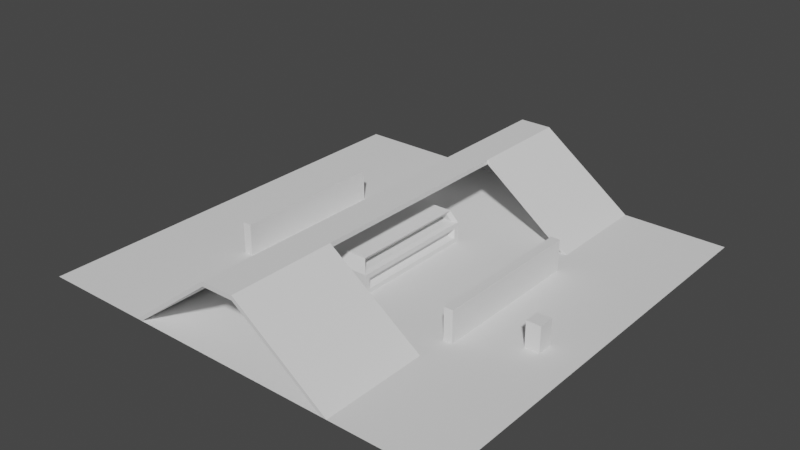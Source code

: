 # Source: onevone.blend  (saved by Blender 2.93.20; exported with 4.5.12 LTS)
import bpy
from mathutils import Matrix  # noqa: F401  (used for matrix-valued properties, if any)

bpy.ops.wm.read_factory_settings(use_empty=True)
scene = bpy.context.scene
scene.name = 'Scene'

# ---- collections
col_reference = bpy.data.collections.new('Reference'); scene.collection.children.link(col_reference)
col_level = bpy.data.collections.new('Level'); scene.collection.children.link(col_level)
col_covers = bpy.data.collections.new('Covers'); scene.collection.children.link(col_covers)

# ---- world
world_world = bpy.data.worlds.new('World'); scene.world = world_world
world_world.use_nodes = True; world_world.node_tree.nodes.clear()
_N = world_world.node_tree.nodes; _L = world_world.node_tree.links
n0 = _N.new('ShaderNodeOutputWorld'); n0.name = 'World Output'; n0.location = (300, 300)
n1 = _N.new('ShaderNodeBackground'); n1.name = 'Background'; n1.location = (10, 300)
n1.inputs[0].default_value = (0.05088, 0.05088, 0.05088, 1.0)
_L.new(n1.outputs[0], n0.inputs[0])
n0.is_active_output = True
world_world.color = (0.05088, 0.05088, 0.05088)
world_world.use_sun_shadow = False
world_world.sun_shadow_jitter_overblur = 0.0

# ---- meshes
me_cube_002 = bpy.data.meshes.new('Cube.002')
me_cube_002.from_pydata([(-3.5, 4.052, -2.836), (-3.5, 4.052, 2.836), (-0.3272, 4.052, -2.836), (-0.3272, 4.052, 2.836), (-3.5, 0.4981, -2.836), (-3.5, 0.4981, 2.836), (-0.3272, 0.4981, -2.836), (-0.3272, 0.4981, 2.836)], [], [(5, 1, 0, 4), (0, 1, 3, 2), (2, 3, 7, 6), (0, 2, 6, 4), (3, 1, 5, 7), (7, 5, 4, 6)])
_uv = me_cube_002.uv_layers.new(name='UVMap')
_uv.uv.foreach_set('vector', [0.625, 0.0, 0.625, 0.25, 0.375, 0.25, 0.375, 0.0, 0.375, 0.25, 0.625, 0.25, 0.625, 0.5, 0.375, 0.5, 0.375, 0.5, 0.625, 0.5, 0.625, 0.75, 0.375, 0.75, 0.125, 0.5, 0.375, 0.5, 0.375, 0.75, 0.125, 0.75, 0.625, 0.5, 0.875, 0.5, 0.875, 0.75, 0.625, 0.75, 0.625, 0.75, 0.625, 1.0, 0.375, 1.0, 0.375, 0.75])
me_cube_002.use_remesh_fix_poles = True
me_cube_002.use_remesh_preserve_attributes = False
me_cube_002.update()
me_plane = bpy.data.meshes.new('Plane')
me_plane.from_pydata([(-1.0, -1.0, 0.0), (1.0, -1.0, 0.0), (-1.0, 1.0, 0.0), (1.0, 1.0, 0.0), (-1.0, 0.0, 0.0), (1.0, 0.0, 0.0), (0.02388, -1.0, 0.0), (0.02388, 1.0, 0.0), (0.02388, 0.0, 0.0), (0.02388, -1.0, 0.0), (0.02388, 1.0, 0.0), (0.02388, 0.0, 0.0), (0.5119, -1.0, 0.0), (0.5119, 1.0, 0.0), (0.5119, 0.0, 0.0), (0.756, -1.0, 0.0), (0.756, 1.0, 0.0), (0.756, 0.0, 0.0), (-0.4881, 1.0, 0.0), (-0.4881, 0.0, 0.0), (-0.4881, -1.0, 0.0), (-0.744, 1.0, 0.0), (-0.744, 0.0, 0.0), (-0.744, -1.0, 0.0), (-1.0, -0.5, 0.0), (1.0, -0.5, 0.0), (0.02388, -0.5, 0.0), (0.02388, -0.5, 0.0), (0.5119, -0.5, 0.0), (0.756, -0.5, 0.0), (-0.4881, -0.5, 0.0), (-0.744, -0.5, 0.0), (1.0, 0.5, 0.0), (-1.0, 0.5, 0.0), (0.02388, 0.5, 0.0), (0.02388, 0.5, 0.0), (0.5119, 0.5, 0.0), (0.756, 0.5, 0.0), (-0.4881, 0.5, 0.0), (-0.744, 0.5, 0.0), (0.0752, 1.0, 15.33), (0.0752, -1.0, 15.33), (-0.0752, 1.0, 15.33), (0.0752, -1.0, 14.31), (-0.0752, 1.0, 14.31), (-0.0752, -1.0, 15.33), (-0.0752, -1.0, 14.31), (0.0752, 1.0, 14.31), (0.0752, 0.02083, 14.31), (0.0752, 0.02083, 15.33), (-0.0752, 0.02083, 15.33), (-0.0752, 0.02083, 14.31), (0.0752, 0.5104, 14.31), (-0.0752, 0.5104, 15.33), (0.0752, 0.5104, 15.33), (-0.0752, 0.5104, 14.31), (0.0752, -0.5, 15.33), (-0.0752, -0.5, 14.31), (0.0752, -0.5, 14.31), (-0.0752, -0.5, 15.33), (0.1055, 0.6697, 16.7), (0.3893, 0.7167, 8.235), (0.0955, 0.6387, 16.1), (0.0955, 0.6387, 16.1), (0.4875, 1.0, 0.0), (0.4875, 0.0, 0.0), (0.4875, -1.0, 0.0), (0.4875, -0.5, 0.0), (0.4875, 0.5, 0.0), (-0.4625, -1.0, 0.0), (-0.4625, 1.0, 0.0), (-0.4625, 0.0, 0.0), (-0.4625, -0.5, 0.0), (-0.4625, 0.5, 0.0)], [], [(37, 32, 3, 16), (29, 25, 5, 17), (72, 26, 8, 71), (73, 34, 7, 70), (26, 27, 11, 8), (34, 35, 10, 7), (67, 28, 14, 65), (52, 47, 64, 68), (28, 29, 17, 14), (36, 37, 16, 13), (39, 38, 18, 21), (31, 30, 19, 22), (24, 31, 22, 4), (33, 39, 21, 2), (0, 23, 31, 24), (23, 20, 30, 31), (12, 15, 29, 28), (58, 56, 28, 67), (6, 9, 27, 26), (69, 6, 26, 72), (15, 1, 25, 29), (4, 22, 39, 33), (22, 19, 38, 39), (14, 17, 37, 36), (65, 14, 36, 68), (8, 11, 35, 34), (71, 8, 34, 73), (17, 5, 32, 37), (55, 53, 38, 73), (41, 45, 46, 43), (52, 55, 44, 47), (43, 58, 67, 66), (53, 54, 40, 42), (42, 40, 47, 44), (59, 56, 49, 50), (54, 49, 48, 52), (58, 57, 51, 48), (59, 50, 51, 57), (54, 52, 68, 36), (50, 49, 54, 53), (48, 51, 55, 52), (50, 53, 55, 51), (57, 46, 69, 72), (43, 46, 57, 58), (45, 41, 56, 59), (49, 56, 58, 48), (11, 65, 68, 35), (9, 66, 67, 27), (35, 68, 64, 10), (27, 67, 65, 11), (19, 71, 73, 38), (59, 57, 72, 30), (44, 55, 73, 70), (30, 72, 71, 19), (53, 42, 18, 38), (42, 44, 70, 18), (47, 40, 13, 64), (40, 54, 36, 13), (56, 41, 12, 28), (41, 43, 66, 12), (46, 45, 20, 69), (45, 59, 30, 20)])
_uv = me_plane.uv_layers.new(name='UVMap')
_uv.uv.foreach_set('vector', [0.878, 0.75, 1.0, 0.75, 1.0, 1.0, 0.878, 1.0, 0.878, 0.25, 1.0, 0.25, 1.0, 0.5, 0.878, 0.5, 0.2688, 0.25, 0.5119, 0.25, 0.5119, 0.5, 0.2688, 0.5, 0.2688, 0.75, 0.5119, 0.75, 0.5119, 1.0, 0.2688, 1.0, 0.5119, 0.25, 0.5119, 0.25, 0.5119, 0.5, 0.5119, 0.5, 0.5119, 0.75, 0.5119, 0.75, 0.5119, 1.0, 0.5119, 1.0, 0.7438, 0.25, 0.756, 0.25, 0.756, 0.5, 0.7438, 0.5, 0.375, 0.5612, 0.375, 0.5, 0.7438, 1.0, 0.7438, 0.75, 0.756, 0.25, 0.878, 0.25, 0.878, 0.5, 0.756, 0.5, 0.756, 0.75, 0.878, 0.75, 0.878, 1.0, 0.756, 1.0, 0.128, 0.75, 0.256, 0.75, 0.256, 1.0, 0.128, 1.0, 0.128, 0.25, 0.256, 0.25, 0.256, 0.5, 0.128, 0.5, 0.0, 0.25, 0.128, 0.25, 0.128, 0.5, 0.0, 0.5, 0.0, 0.75, 0.128, 0.75, 0.128, 1.0, 0.0, 1.0, 0.0, 0.0, 0.128, 0.0, 0.128, 0.25, 0.0, 0.25, 0.128, 0.0, 0.256, 0.0, 0.256, 0.25, 0.128, 0.25, 0.756, 0.0, 0.878, 0.0, 0.878, 0.25, 0.756, 0.25, 0.375, 0.6875, 0.625, 0.6875, 0.756, 0.25, 0.7438, 0.25, 0.5119, 0.0, 0.5119, 0.0, 0.5119, 0.25, 0.5119, 0.25, 0.2688, 0.0, 0.5119, 0.0, 0.5119, 0.25, 0.2688, 0.25, 0.878, 0.0, 1.0, 0.0, 1.0, 0.25, 0.878, 0.25, 0.0, 0.5, 0.128, 0.5, 0.128, 0.75, 0.0, 0.75, 0.128, 0.5, 0.256, 0.5, 0.256, 0.75, 0.128, 0.75, 0.756, 0.5, 0.878, 0.5, 0.878, 0.75, 0.756, 0.75, 0.7438, 0.5, 0.756, 0.5, 0.756, 0.75, 0.7438, 0.75, 0.5119, 0.5, 0.5119, 0.5, 0.5119, 0.75, 0.5119, 0.75, 0.2688, 0.5, 0.5119, 0.5, 0.5119, 0.75, 0.2688, 0.75, 0.878, 0.5, 1.0, 0.5, 1.0, 0.75, 0.878, 0.75, 0.375, 0.1888, 0.625, 0.1888, 0.256, 0.75, 0.2688, 0.75, 0.625, 0.75, 0.625, 1.0, 0.375, 1.0, 0.375, 0.75, 0.375, 0.5612, 0.125, 0.5612, 0.125, 0.5, 0.375, 0.5, 0.375, 0.75, 0.375, 0.6875, 0.7438, 0.25, 0.7438, 0.0, 0.875, 0.5612, 0.625, 0.5612, 0.625, 0.5, 0.875, 0.5, 0.625, 0.25, 0.625, 0.5, 0.375, 0.5, 0.375, 0.25, 0.875, 0.6875, 0.625, 0.6875, 0.625, 0.6224, 0.875, 0.6224, 0.625, 0.5612, 0.625, 0.6224, 0.375, 0.6224, 0.375, 0.5612, 0.375, 0.6875, 0.125, 0.6875, 0.125, 0.6224, 0.375, 0.6224, 0.625, 0.0625, 0.625, 0.1276, 0.375, 0.1276, 0.375, 0.0625, 0.625, 0.5612, 0.375, 0.5612, 0.7438, 0.75, 0.756, 0.75, 0.875, 0.6224, 0.625, 0.6224, 0.625, 0.5612, 0.875, 0.5612, 0.375, 0.6224, 0.125, 0.6224, 0.125, 0.5612, 0.375, 0.5612, 0.625, 0.1276, 0.625, 0.1888, 0.375, 0.1888, 0.375, 0.1276, 0.125, 0.6875, 0.125, 0.75, 0.2688, 0.0, 0.2688, 0.25, 0.375, 0.75, 0.125, 0.75, 0.125, 0.6875, 0.375, 0.6875, 0.875, 0.75, 0.625, 0.75, 0.625, 0.6875, 0.875, 0.6875, 0.625, 0.6224, 0.625, 0.6875, 0.375, 0.6875, 0.375, 0.6224, 0.5119, 0.5, 0.7438, 0.5, 0.7438, 0.75, 0.5119, 0.75, 0.5119, 0.0, 0.7438, 0.0, 0.7438, 0.25, 0.5119, 0.25, 0.5119, 0.75, 0.7438, 0.75, 0.7438, 1.0, 0.5119, 1.0, 0.5119, 0.25, 0.7438, 0.25, 0.7438, 0.5, 0.5119, 0.5, 0.256, 0.5, 0.2688, 0.5, 0.2688, 0.75, 0.256, 0.75, 0.625, 0.0625, 0.375, 0.0625, 0.2688, 0.25, 0.256, 0.25, 0.125, 0.5, 0.125, 0.5612, 0.2688, 0.75, 0.2688, 1.0, 0.256, 0.25, 0.2688, 0.25, 0.2688, 0.5, 0.256, 0.5, 0.875, 0.5612, 0.875, 0.5, 0.256, 1.0, 0.256, 0.75, 0.625, 0.25, 0.375, 0.25, 0.2688, 1.0, 0.256, 1.0, 0.375, 0.5, 0.625, 0.5, 0.756, 1.0, 0.7438, 1.0, 0.625, 0.5, 0.625, 0.5612, 0.756, 0.75, 0.756, 1.0, 0.625, 0.6875, 0.625, 0.75, 0.756, 0.0, 0.756, 0.25, 0.625, 0.75, 0.375, 0.75, 0.7438, 0.0, 0.756, 0.0, 0.375, 1.0, 0.625, 1.0, 0.256, 0.0, 0.2688, 0.0, 0.875, 0.75, 0.875, 0.6875, 0.256, 0.25, 0.256, 0.0])
me_plane.use_remesh_fix_poles = True
me_plane.use_remesh_preserve_attributes = False
me_plane.update()
me_cube = bpy.data.meshes.new('Cube')
me_cube.from_pydata([(2.347, 12.79, 1.72), (-2.347, 12.79, 1.72), (1.826, 12.96, 6.404), (1.826, -12.96, 6.404), (-1.826, -12.96, 6.404), (-1.826, 12.96, 6.404), (-2.347, -12.79, 1.72), (2.347, -12.79, 1.72), (2.534, 13.66, 4.634), (2.534, -13.66, 4.634), (-2.534, 13.66, 4.634), (-2.534, -13.66, 4.634), (2.347, 12.79, 2.711), (2.347, -12.79, 2.711), (-2.347, -12.79, 2.711), (-2.347, 12.79, 2.711), (2.463, 13.36, 7.292), (2.463, -13.36, 7.292), (-2.463, -13.36, 7.292), (-2.463, 13.36, 7.292), (-3.609, 14.51, 0.0), (-3.609, -14.51, 0.0), (3.609, -14.51, 0.0), (3.609, 14.51, 0.0), (-3.609, 14.51, 4.431), (3.609, 14.51, 4.431), (3.609, -14.51, 4.431), (-3.609, -14.51, 4.431), (-3.609, 13.44, 1.067), (-3.609, -13.44, 1.067), (3.609, -13.44, 1.067), (3.609, 13.44, 1.067), (-3.609, 13.44, 3.363), (3.609, 13.44, 3.363), (3.609, -13.44, 3.363), (-3.609, -13.44, 3.363), (-3.609, 0.0, 0.0), (3.609, 0.0, 0.0), (3.609, 0.0, 4.431), (-3.609, 0.0, 4.431), (2.463, 0.0, 7.292), (-2.463, 0.0, 7.292), (2.534, 9.537e-07, 4.634), (-2.534, 0.0, 4.634), (1.826, 0.0, 6.404), (-1.826, 0.0, 6.404), (-3.609, 0.0, 1.067), (3.609, 0.0, 1.067), (3.609, 9.537e-07, 3.363), (-3.609, 0.0, 3.363), (-2.347, 9.537e-07, 1.72), (2.347, 0.0, 1.72), (2.347, 9.537e-07, 2.711), (-2.347, 0.0, 2.711), (3.609, 7.255, 0.0), (-3.609, 7.255, 4.431), (-2.463, 6.682, 7.292), (-2.534, 6.832, 4.634), (-1.826, 6.478, 6.404), (3.609, 6.722, 1.067), (-3.609, 6.722, 3.363), (2.347, 6.395, 1.72), (-2.347, 6.395, 2.711), (-3.609, 7.255, 0.0), (3.609, 7.255, 4.431), (2.463, 6.682, 7.292), (2.534, 6.832, 4.634), (1.826, 6.478, 6.404), (-3.609, 6.722, 1.067), (3.609, 6.722, 3.363), (-2.347, 6.395, 1.72), (2.347, 6.395, 2.711), (-3.609, -7.255, 0.0), (3.609, -7.255, 4.431), (2.463, -6.682, 7.292), (2.534, -6.832, 4.634), (1.826, -6.478, 6.404), (-3.609, -6.722, 1.067), (3.609, -6.722, 3.363), (-2.347, -6.395, 1.72), (2.347, -6.395, 2.711), (3.609, -7.255, 0.0), (-3.609, -7.255, 4.431), (-2.463, -6.682, 7.292), (-2.534, -6.832, 4.634), (-1.826, -6.478, 6.404), (3.609, -6.722, 1.067), (-3.609, -6.722, 3.363), (2.347, -6.395, 1.72), (-2.347, -6.395, 2.711)], [], [(89, 79, 6, 14), (61, 0, 12, 71), (63, 20, 23, 54), (20, 24, 25, 23), (83, 18, 17, 74), (27, 21, 22, 26), (19, 16, 25, 24), (17, 18, 27, 26), (75, 9, 26, 73), (57, 10, 24, 55), (67, 2, 16, 65), (85, 4, 18, 83), (2, 8, 25, 16), (9, 3, 17, 26), (10, 5, 19, 24), (4, 11, 27, 18), (68, 28, 20, 63), (86, 30, 22, 81), (28, 32, 24, 20), (33, 31, 23, 25), (69, 33, 25, 64), (35, 29, 21, 27), (30, 34, 26, 22), (87, 35, 27, 82), (70, 1, 28, 68), (88, 7, 30, 86), (1, 15, 32, 28), (12, 0, 31, 33), (71, 12, 33, 69), (14, 6, 29, 35), (7, 13, 34, 30), (89, 14, 35, 87), (62, 53, 49, 60), (80, 52, 48, 78), (61, 51, 47, 59), (79, 50, 46, 77), (60, 49, 39, 55), (78, 48, 38, 73), (59, 47, 37, 54), (77, 46, 36, 72), (58, 45, 41, 56), (76, 44, 40, 74), (84, 43, 39, 82), (66, 42, 38, 64), (56, 41, 40, 65), (72, 36, 37, 81), (88, 51, 52, 80), (62, 70, 50, 53), (15, 1, 70, 62), (19, 56, 65, 16), (8, 66, 64, 25), (5, 58, 56, 19), (31, 59, 54, 23), (32, 60, 55, 24), (0, 61, 59, 31), (15, 62, 60, 32), (52, 71, 69, 48), (50, 70, 68, 46), (48, 69, 64, 38), (46, 68, 63, 36), (44, 67, 65, 40), (43, 57, 55, 39), (36, 63, 54, 37), (51, 61, 71, 52), (7, 88, 80, 13), (21, 72, 81, 22), (2, 5, 10, 8), (11, 84, 82, 27), (3, 76, 74, 17), (29, 77, 72, 21), (34, 78, 73, 26), (6, 79, 77, 29), (13, 80, 78, 34), (53, 89, 87, 49), (51, 88, 86, 47), (49, 87, 82, 39), (47, 86, 81, 37), (45, 85, 83, 41), (42, 75, 73, 38), (41, 83, 74, 40), (53, 50, 79, 89), (57, 66, 8, 10), (58, 5, 2, 67), (75, 84, 11, 9), (76, 3, 4, 85), (9, 11, 4, 3), (67, 44, 76, 85, 45, 58), (66, 57, 43, 84, 75, 42)])
_uv = me_cube.uv_layers.new(name='UVMap')
_uv.uv.foreach_set('vector', [0.5279, 0.06991, 0.4721, 0.06991, 0.4721, 0.01482, 0.5279, 0.01482, 0.4721, 0.5699, 0.4721, 0.5148, 0.5279, 0.5148, 0.5279, 0.5699, 0.125, 0.5625, 0.125, 0.5, 0.375, 0.5, 0.375, 0.5625, 0.375, 0.25, 0.625, 0.25, 0.625, 0.5, 0.375, 0.5, 0.8353, 0.6826, 0.8353, 0.7401, 0.6647, 0.7401, 0.6647, 0.6826, 0.625, 1.0, 0.375, 1.0, 0.375, 0.75, 0.625, 0.75, 0.8353, 0.5099, 0.6647, 0.5099, 0.625, 0.5, 0.875, 0.5, 0.6647, 0.7401, 0.8353, 0.7401, 0.875, 0.75, 0.625, 0.75, 0.6326, 0.6839, 0.6326, 0.7427, 0.625, 0.75, 0.625, 0.6875, 0.8674, 0.5661, 0.8674, 0.5073, 0.875, 0.5, 0.875, 0.5625, 0.6571, 0.5692, 0.6571, 0.5134, 0.6647, 0.5099, 0.6647, 0.5674, 0.8429, 0.6808, 0.8429, 0.7366, 0.8353, 0.7401, 0.8353, 0.6826, 0.6571, 0.5134, 0.6326, 0.5073, 0.625, 0.5, 0.6647, 0.5099, 0.6326, 0.7427, 0.6571, 0.7366, 0.6647, 0.7401, 0.625, 0.75, 0.8674, 0.5073, 0.8429, 0.5134, 0.8353, 0.5099, 0.875, 0.5, 0.8429, 0.7366, 0.8674, 0.7427, 0.875, 0.75, 0.8353, 0.7401, 0.4352, 0.1829, 0.4352, 0.2408, 0.375, 0.25, 0.375, 0.1875, 0.4352, 0.6829, 0.4352, 0.7408, 0.375, 0.75, 0.375, 0.6875, 0.4352, 0.2408, 0.5648, 0.2408, 0.625, 0.25, 0.375, 0.25, 0.5648, 0.5092, 0.4352, 0.5092, 0.375, 0.5, 0.625, 0.5, 0.5648, 0.5671, 0.5648, 0.5092, 0.625, 0.5, 0.625, 0.5625, 0.5648, 0.009195, 0.4352, 0.009195, 0.375, 0.0, 0.625, 0.0, 0.4352, 0.7408, 0.5648, 0.7408, 0.625, 0.75, 0.375, 0.75, 0.5648, 0.0671, 0.5648, 0.009195, 0.625, 0.0, 0.625, 0.0625, 0.4721, 0.1801, 0.4721, 0.2352, 0.4352, 0.2408, 0.4352, 0.1829, 0.4721, 0.6801, 0.4721, 0.7352, 0.4352, 0.7408, 0.4352, 0.6829, 0.4721, 0.2352, 0.5279, 0.2352, 0.5648, 0.2408, 0.4352, 0.2408, 0.5279, 0.5148, 0.4721, 0.5148, 0.4352, 0.5092, 0.5648, 0.5092, 0.5279, 0.5699, 0.5279, 0.5148, 0.5648, 0.5092, 0.5648, 0.5671, 0.5279, 0.01482, 0.4721, 0.01482, 0.4352, 0.009195, 0.5648, 0.009195, 0.4721, 0.7352, 0.5279, 0.7352, 0.5648, 0.7408, 0.4352, 0.7408, 0.5279, 0.06991, 0.5279, 0.01482, 0.5648, 0.009195, 0.5648, 0.0671, 0.5279, 0.1801, 0.5279, 0.125, 0.5648, 0.125, 0.5648, 0.1829, 0.5279, 0.6801, 0.5279, 0.625, 0.5648, 0.625, 0.5648, 0.6829, 0.4721, 0.5699, 0.4721, 0.625, 0.4352, 0.625, 0.4352, 0.5671, 0.4721, 0.06991, 0.4721, 0.125, 0.4352, 0.125, 0.4352, 0.0671, 0.5648, 0.1829, 0.5648, 0.125, 0.625, 0.125, 0.625, 0.1875, 0.5648, 0.6829, 0.5648, 0.625, 0.625, 0.625, 0.625, 0.6875, 0.4352, 0.5671, 0.4352, 0.625, 0.375, 0.625, 0.375, 0.5625, 0.4352, 0.0671, 0.4352, 0.125, 0.375, 0.125, 0.375, 0.0625, 0.8429, 0.5692, 0.8429, 0.625, 0.8353, 0.625, 0.8353, 0.5674, 0.6571, 0.6808, 0.6571, 0.625, 0.6647, 0.625, 0.6647, 0.6826, 0.8674, 0.6839, 0.8674, 0.625, 0.875, 0.625, 0.875, 0.6875, 0.6326, 0.5661, 0.6326, 0.625, 0.625, 0.625, 0.625, 0.5625, 0.8353, 0.5674, 0.8353, 0.625, 0.6647, 0.625, 0.6647, 0.5674, 0.125, 0.6875, 0.125, 0.625, 0.375, 0.625, 0.375, 0.6875, 0.4721, 0.6801, 0.4721, 0.625, 0.5279, 0.625, 0.5279, 0.6801, 0.5279, 0.1801, 0.4721, 0.1801, 0.4721, 0.125, 0.5279, 0.125, 0.5279, 0.2352, 0.4721, 0.2352, 0.4721, 0.1801, 0.5279, 0.1801, 0.8353, 0.5099, 0.8353, 0.5674, 0.6647, 0.5674, 0.6647, 0.5099, 0.6326, 0.5073, 0.6326, 0.5661, 0.625, 0.5625, 0.625, 0.5, 0.8429, 0.5134, 0.8429, 0.5692, 0.8353, 0.5674, 0.8353, 0.5099, 0.4352, 0.5092, 0.4352, 0.5671, 0.375, 0.5625, 0.375, 0.5, 0.5648, 0.2408, 0.5648, 0.1829, 0.625, 0.1875, 0.625, 0.25, 0.4721, 0.5148, 0.4721, 0.5699, 0.4352, 0.5671, 0.4352, 0.5092, 0.5279, 0.2352, 0.5279, 0.1801, 0.5648, 0.1829, 0.5648, 0.2408, 0.5279, 0.625, 0.5279, 0.5699, 0.5648, 0.5671, 0.5648, 0.625, 0.4721, 0.125, 0.4721, 0.1801, 0.4352, 0.1829, 0.4352, 0.125, 0.5648, 0.625, 0.5648, 0.5671, 0.625, 0.5625, 0.625, 0.625, 0.4352, 0.125, 0.4352, 0.1829, 0.375, 0.1875, 0.375, 0.125, 0.6571, 0.625, 0.6571, 0.5692, 0.6647, 0.5674, 0.6647, 0.625, 0.8674, 0.625, 0.8674, 0.5661, 0.875, 0.5625, 0.875, 0.625, 0.125, 0.625, 0.125, 0.5625, 0.375, 0.5625, 0.375, 0.625, 0.4721, 0.625, 0.4721, 0.5699, 0.5279, 0.5699, 0.5279, 0.625, 0.4721, 0.7352, 0.4721, 0.6801, 0.5279, 0.6801, 0.5279, 0.7352, 0.125, 0.75, 0.125, 0.6875, 0.375, 0.6875, 0.375, 0.75, 0.6571, 0.5134, 0.8429, 0.5134, 0.8674, 0.5073, 0.6326, 0.5073, 0.8674, 0.7427, 0.8674, 0.6839, 0.875, 0.6875, 0.875, 0.75, 0.6571, 0.7366, 0.6571, 0.6808, 0.6647, 0.6826, 0.6647, 0.7401, 0.4352, 0.009195, 0.4352, 0.0671, 0.375, 0.0625, 0.375, 0.0, 0.5648, 0.7408, 0.5648, 0.6829, 0.625, 0.6875, 0.625, 0.75, 0.4721, 0.01482, 0.4721, 0.06991, 0.4352, 0.0671, 0.4352, 0.009195, 0.5279, 0.7352, 0.5279, 0.6801, 0.5648, 0.6829, 0.5648, 0.7408, 0.5279, 0.125, 0.5279, 0.06991, 0.5648, 0.0671, 0.5648, 0.125, 0.4721, 0.625, 0.4721, 0.6801, 0.4352, 0.6829, 0.4352, 0.625, 0.5648, 0.125, 0.5648, 0.0671, 0.625, 0.0625, 0.625, 0.125, 0.4352, 0.625, 0.4352, 0.6829, 0.375, 0.6875, 0.375, 0.625, 0.8429, 0.625, 0.8429, 0.6808, 0.8353, 0.6826, 0.8353, 0.625, 0.6326, 0.625, 0.6326, 0.6839, 0.625, 0.6875, 0.625, 0.625, 0.8353, 0.625, 0.8353, 0.6826, 0.6647, 0.6826, 0.6647, 0.625, 0.5279, 0.125, 0.4721, 0.125, 0.4721, 0.06991, 0.5279, 0.06991, 0.8674, 0.5661, 0.6326, 0.5661, 0.6326, 0.5073, 0.8674, 0.5073, 0.8429, 0.5692, 0.8429, 0.5134, 0.6571, 0.5134, 0.6571, 0.5692, 0.6326, 0.6839, 0.8674, 0.6839, 0.8674, 0.7427, 0.6326, 0.7427, 0.6571, 0.6808, 0.6571, 0.7366, 0.8429, 0.7366, 0.8429, 0.6808, 0.6326, 0.7427, 0.8674, 0.7427, 0.8429, 0.7366, 0.6571, 0.7366, 0.6571, 0.5692, 0.6571, 0.625, 0.6571, 0.6808, 0.8429, 0.6808, 0.8429, 0.625, 0.8429, 0.5692, 0.6326, 0.5661, 0.8674, 0.5661, 0.8674, 0.625, 0.8674, 0.6839, 0.6326, 0.6839, 0.6326, 0.625])
me_cube.use_remesh_fix_poles = True
me_cube.use_remesh_preserve_attributes = False
me_cube.update()
me_cube_003 = bpy.data.meshes.new('Cube.003')
me_cube_003.from_pydata([(-1.2, 17.37, -4.768e-07), (0.8, 17.37, -4.768e-07), (-1.2, -17.37, -4.768e-07), (0.8, -17.37, -4.768e-07), (-1.2, -17.37, 6.991), (-1.2, 17.37, 6.991), (0.8, 17.37, 6.991), (0.8, -17.37, 6.991)], [], [(5, 0, 2, 4), (3, 1, 6, 7), (1, 3, 2, 0), (0, 5, 6, 1), (3, 7, 4, 2), (5, 4, 7, 6)])
_uv = me_cube_003.uv_layers.new(name='UVMap')
_uv.uv.foreach_set('vector', [0.625, 0.25, 0.375, 0.25, 0.375, 0.0, 0.625, 0.0, 0.375, 0.75, 0.375, 0.5, 0.625, 0.5, 0.625, 0.75, 0.375, 0.5, 0.375, 0.75, 0.125, 0.75, 0.125, 0.5, 0.375, 0.25, 0.625, 0.25, 0.625, 0.5, 0.375, 0.5, 0.375, 0.75, 0.625, 0.75, 0.625, 1.0, 0.375, 1.0, 0.875, 0.5, 0.875, 0.75, 0.625, 0.75, 0.625, 0.5])
me_cube_003.use_remesh_fix_poles = True
me_cube_003.use_remesh_preserve_attributes = False
me_cube_003.update()
me_cube_001 = bpy.data.meshes.new('Cube.001')
me_cube_001.from_pydata([(-1.2, 17.37, -4.768e-07), (0.8, 17.37, -4.768e-07), (-1.2, -17.37, -4.768e-07), (0.8, -17.37, -4.768e-07), (-1.2, -17.37, 6.991), (-1.2, 17.37, 6.991), (0.8, 17.37, 6.991), (0.8, -17.37, 6.991)], [], [(5, 0, 2, 4), (3, 1, 6, 7), (1, 3, 2, 0), (0, 5, 6, 1), (3, 7, 4, 2), (5, 4, 7, 6)])
_uv = me_cube_001.uv_layers.new(name='UVMap')
_uv.uv.foreach_set('vector', [0.625, 0.25, 0.375, 0.25, 0.375, 0.0, 0.625, 0.0, 0.375, 0.75, 0.375, 0.5, 0.625, 0.5, 0.625, 0.75, 0.375, 0.5, 0.375, 0.75, 0.125, 0.75, 0.125, 0.5, 0.375, 0.25, 0.625, 0.25, 0.625, 0.5, 0.375, 0.5, 0.375, 0.75, 0.625, 0.75, 0.625, 1.0, 0.375, 1.0, 0.875, 0.5, 0.875, 0.75, 0.625, 0.75, 0.625, 0.5])
me_cube_001.use_remesh_fix_poles = True
me_cube_001.use_remesh_preserve_attributes = False
me_cube_001.update()

# ---- objects
ob_playerstandingreference = bpy.data.objects.new('PlayerStandingReference', me_cube_002)
ob_floor = bpy.data.objects.new('Floor', me_plane)
ob_middlecover = bpy.data.objects.new('MiddleCover', me_cube)
ob_spawncover = bpy.data.objects.new('SpawnCover', me_cube_003)
ob_spawncover_001 = bpy.data.objects.new('SpawnCover.001', me_cube_001)

# ---- transforms, parenting, visibility, modifiers, constraints
ob_playerstandingreference.location = (40.72, -10.57, 2.838)
ob_floor.location = (0.03506, -0.05183, 0.001795)
ob_floor.scale = (48.0, 48.0, 1.0)
ob_middlecover.location = (0.03506, -0.05183, 0.001795)
ob_spawncover.location = (25.84, -0.05183, 0.001795)
ob_spawncover_001.location = (-25.77, -0.05183, 0.001795)

# ---- collection membership
col_reference.objects.link(ob_playerstandingreference)
col_level.objects.link(ob_floor)
col_covers.objects.link(ob_middlecover)
col_covers.objects.link(ob_spawncover)
col_covers.objects.link(ob_spawncover_001)

# ---- scene / render settings (as saved in the file)
scene.frame_start = 1; scene.frame_end = 250; scene.frame_set(0)
scene.render.engine = 'BLENDER_EEVEE_NEXT'
scene.cycles.use_denoising = False
scene.cycles.samples = 128
scene.cycles.sampling_pattern = 'TABULATED_SOBOL'
scene.cycles.use_adaptive_sampling = False
scene.cycles.use_light_tree = False
scene.view_settings.view_transform = 'Filmic'
bpy.context.view_layer.update()

# ---- added for rendering (the .blend has no active camera and no usable light): camera, sun
cam_auto = bpy.data.cameras.new('AutoCamera')
cam_auto.lens = 50.0
cam_auto.sensor_width = 36.0
cam_auto.clip_end = 2221.11
ob_auto_camera = bpy.data.objects.new('AutoCamera', cam_auto)
scene.collection.objects.link(ob_auto_camera)
ob_auto_camera.location = (126.594, -151.923, 109.599)
ob_auto_camera.rotation_euler = (1.09748, -7.21219e-08, 0.694738)
scene.camera = ob_auto_camera
light_auto_sun = bpy.data.lights.new('AutoSun', 'SUN')
light_auto_sun.energy = 3.0
light_auto_sun.angle = 0.0523599
ob_auto_sun = bpy.data.objects.new('AutoSun', light_auto_sun)
scene.collection.objects.link(ob_auto_sun)
ob_auto_sun.rotation_euler = (0.872665, 0.174533, 0.523599)
bpy.context.view_layer.update()
